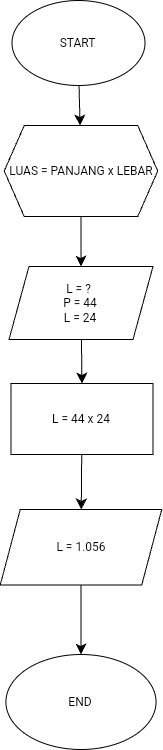

The diagram above was exported from draw.io. Its source (the exported page's mxGraphModel, read from the mxfile embedded in the PNG):
<mxGraphModel dx="522" dy="1308" grid="0" gridSize="10" guides="1" tooltips="1" connect="1" arrows="1" fold="1" page="0" pageScale="1" pageWidth="827" pageHeight="1169" math="0" shadow="0">
  <root>
    <mxCell id="0" />
    <mxCell id="1" parent="0" />
    <mxCell id="_0iBNeMGd7kWyCyEIe6y-25" value="" style="edgeStyle=none;curved=1;rounded=0;orthogonalLoop=1;jettySize=auto;html=1;fontSize=12;startSize=8;endSize=8;" edge="1" parent="1" source="_0iBNeMGd7kWyCyEIe6y-2" target="_0iBNeMGd7kWyCyEIe6y-24">
      <mxGeometry relative="1" as="geometry" />
    </mxCell>
    <mxCell id="_0iBNeMGd7kWyCyEIe6y-2" value="START" style="ellipse;whiteSpace=wrap;html=1;" vertex="1" parent="1">
      <mxGeometry x="115.49000000000001" y="-157" width="133.01" height="85" as="geometry" />
    </mxCell>
    <mxCell id="_0iBNeMGd7kWyCyEIe6y-8" value="" style="edgeStyle=none;orthogonalLoop=1;jettySize=auto;html=1;rounded=0;fontSize=12;startSize=8;endSize=8;curved=1;entryX=0.5;entryY=0;entryDx=0;entryDy=0;" edge="1" parent="1" source="_0iBNeMGd7kWyCyEIe6y-18" target="_0iBNeMGd7kWyCyEIe6y-9">
      <mxGeometry width="120" relative="1" as="geometry">
        <mxPoint x="195" y="200" as="sourcePoint" />
        <mxPoint x="189" y="192" as="targetPoint" />
        <Array as="points" />
      </mxGeometry>
    </mxCell>
    <mxCell id="_0iBNeMGd7kWyCyEIe6y-22" value="" style="edgeStyle=none;curved=1;rounded=0;orthogonalLoop=1;jettySize=auto;html=1;fontSize=12;startSize=8;endSize=8;" edge="1" parent="1" source="_0iBNeMGd7kWyCyEIe6y-9" target="_0iBNeMGd7kWyCyEIe6y-21">
      <mxGeometry relative="1" as="geometry" />
    </mxCell>
    <mxCell id="_0iBNeMGd7kWyCyEIe6y-9" value="L = 44 x 24" style="whiteSpace=wrap;html=1;" vertex="1" parent="1">
      <mxGeometry x="114.49" y="226" width="142" height="71" as="geometry" />
    </mxCell>
    <mxCell id="_0iBNeMGd7kWyCyEIe6y-19" value="" style="edgeStyle=none;curved=1;rounded=0;orthogonalLoop=1;jettySize=auto;html=1;fontSize=12;startSize=8;endSize=8;" edge="1" parent="1" target="_0iBNeMGd7kWyCyEIe6y-18">
      <mxGeometry relative="1" as="geometry">
        <mxPoint x="137" y="135" as="sourcePoint" />
      </mxGeometry>
    </mxCell>
    <mxCell id="_0iBNeMGd7kWyCyEIe6y-28" value="" style="edgeStyle=none;curved=1;rounded=0;orthogonalLoop=1;jettySize=auto;html=1;fontSize=12;startSize=8;endSize=8;" edge="1" parent="1" source="_0iBNeMGd7kWyCyEIe6y-21" target="_0iBNeMGd7kWyCyEIe6y-27">
      <mxGeometry relative="1" as="geometry" />
    </mxCell>
    <mxCell id="_0iBNeMGd7kWyCyEIe6y-26" value="" style="edgeStyle=none;curved=1;rounded=0;orthogonalLoop=1;jettySize=auto;html=1;fontSize=12;startSize=8;endSize=8;" edge="1" parent="1" source="_0iBNeMGd7kWyCyEIe6y-24" target="_0iBNeMGd7kWyCyEIe6y-18">
      <mxGeometry relative="1" as="geometry" />
    </mxCell>
    <mxCell id="_0iBNeMGd7kWyCyEIe6y-27" value="END" style="ellipse;whiteSpace=wrap;html=1;" vertex="1" parent="1">
      <mxGeometry x="109.41" y="497" width="150.14" height="95" as="geometry" />
    </mxCell>
    <mxCell id="_0iBNeMGd7kWyCyEIe6y-24" value="LUAS = PANJANG x LEBAR" style="shape=hexagon;perimeter=hexagonPerimeter2;whiteSpace=wrap;html=1;fixedSize=1;" vertex="1" parent="1">
      <mxGeometry x="107.73" y="-32" width="153.51" height="91" as="geometry" />
    </mxCell>
    <mxCell id="_0iBNeMGd7kWyCyEIe6y-18" value="L = ?&amp;nbsp;&lt;div&gt;P = 44&lt;/div&gt;&lt;div&gt;L = 24&lt;/div&gt;" style="shape=parallelogram;perimeter=parallelogramPerimeter;whiteSpace=wrap;html=1;fixedSize=1;" vertex="1" parent="1">
      <mxGeometry x="112.49" y="109" width="144" height="73" as="geometry" />
    </mxCell>
    <mxCell id="_0iBNeMGd7kWyCyEIe6y-21" value="L = 1.056" style="shape=parallelogram;perimeter=parallelogramPerimeter;whiteSpace=wrap;html=1;fixedSize=1;" vertex="1" parent="1">
      <mxGeometry x="103.73" y="352" width="161.51" height="75.5" as="geometry" />
    </mxCell>
  </root>
</mxGraphModel>